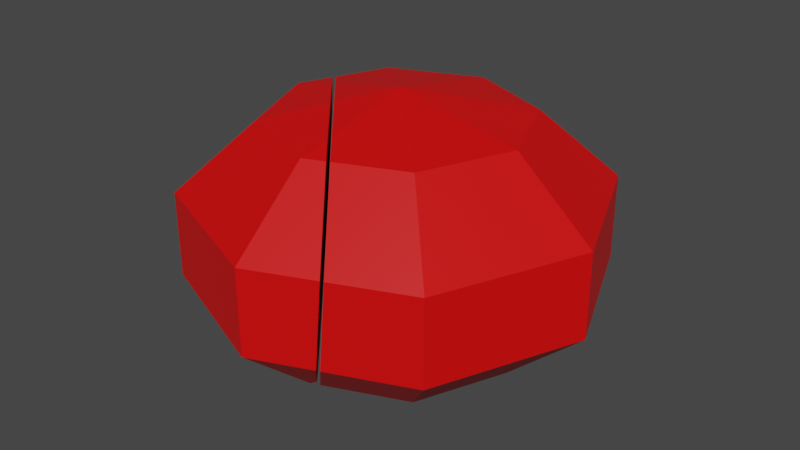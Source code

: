 # Source: Cheese_ball_broken.blend  (saved by Blender 2.82.7; exported with 4.5.12 LTS)
import bpy
from mathutils import Matrix  # noqa: F401  (used for matrix-valued properties, if any)

bpy.ops.wm.read_factory_settings(use_empty=True)
scene = bpy.context.scene
scene.name = 'Scene'

# ---- collections
col_collection = bpy.data.collections.new('Collection'); scene.collection.children.link(col_collection)

# ---- materials (node trees are filled in below, after node groups)
mat_material_003 = bpy.data.materials.new('Material.003')
mat_material_003.use_transparent_shadow = False

# ---- material node trees
mat_material_003.use_nodes = True; mat_material_003.node_tree.nodes.clear()
_N = mat_material_003.node_tree.nodes; _L = mat_material_003.node_tree.links
n0 = _N.new('ShaderNodeOutputMaterial'); n0.name = 'Material Output'; n0.location = (300, 300)
n1 = _N.new('ShaderNodeBsdfPrincipled'); n1.name = 'Principled BSDF'; n1.location = (10, 300)
n1.distribution = 'GGX'
n1.subsurface_method = 'BURLEY'
n1.inputs[0].default_value = (0.8, 0.0, 0.000269, 1.0)
n1.inputs[3].default_value = 1.45
n1.inputs[27].default_value = (0.0, 0.0, 0.0, 1.0)
n1.inputs[28].default_value = 1.0
_L.new(n1.outputs[0], n0.inputs[0])
n0.is_active_output = True

# ---- world
world_world = bpy.data.worlds.new('World'); scene.world = world_world
world_world.use_nodes = True; world_world.node_tree.nodes.clear()
_N = world_world.node_tree.nodes; _L = world_world.node_tree.links
n0 = _N.new('ShaderNodeOutputWorld'); n0.name = 'World Output'; n0.location = (300, 300)
n1 = _N.new('ShaderNodeBackground'); n1.name = 'Background'; n1.location = (10, 300)
n1.inputs[0].default_value = (0.05088, 0.05088, 0.05088, 1.0)
_L.new(n1.outputs[0], n0.inputs[0])
n0.is_active_output = True
world_world.color = (0.05088, 0.05088, 0.05088)
world_world.use_sun_shadow = False
world_world.sun_shadow_jitter_overblur = 0.0

# ---- meshes
me_cheese_ball_cell_002 = bpy.data.meshes.new('Cheese ball_cell.002')
me_cheese_ball_cell_002.from_pydata([(0.0, 0.06364, -0.07258), (0.0, 0.02431, -0.1174), (0.0, -0.02431, -0.1174), (0.0, -0.06364, -0.07258), (0.05132, 0.06364, -0.05132), (0.08304, 0.02431, -0.08304), (0.08304, -0.02431, -0.08304), (0.05132, -0.06364, -0.05132), (0.07258, 0.06364, -2.192e-07), (0.1174, 0.02431, -8.054e-08), (0.1174, -0.02431, 9.917e-08), (0.07258, -0.06364, 2.415e-07), (0.0, -0.07866, 2.959e-07), (0.05132, 0.06364, 0.05132), (0.08304, 0.02431, 0.08304), (0.08304, -0.02431, 0.08304), (0.05132, -0.06364, 0.05132), (-7.451e-09, 0.07866, -2.661e-07), (-0.05132, 0.06364, -0.05132), (-0.08304, 0.02431, -0.08304), (-0.08304, -0.02431, -0.08304), (-0.05132, -0.06364, -0.05132), (0.04003, 0.02431, 0.1009), (0.03676, -0.02431, 0.1022), (0.005104, -0.06364, 0.07046), (-3.725e-09, -0.06523, 0.06485), (-3.725e-09, 0.06813, 0.05086), (0.01371, 0.06364, 0.0669), (0.02315, 0.04947, 0.07914), (-0.05744, -0.06677, 2.454e-07), (-0.06766, -0.06364, -0.01188), (-0.03064, -0.06969, 0.03064), (-0.02364, 0.07174, 0.02364), (-0.09701, -0.02431, -0.04932), (-0.0447, 0.06941, -2.364e-07), (-0.06384, 0.06364, -0.02111), (-0.08022, -0.04682, -0.02785), (-0.09554, 0.02431, -0.05286), (0.02315, 0.04947, 0.07914), (0.04003, 0.02431, 0.1009), (0.03676, -0.02431, 0.1022), (0.005104, -0.06364, 0.07046), (-3.725e-09, -0.06523, 0.06485), (-3.725e-09, 0.06813, 0.05086), (0.01371, 0.06364, 0.0669), (-0.05744, -0.06677, 2.454e-07), (-0.06766, -0.06364, -0.01188), (-0.03064, -0.06969, 0.03064), (-0.02364, 0.07174, 0.02364), (-0.0447, 0.06941, -2.364e-07), (-0.06384, 0.06364, -0.02111), (-0.09701, -0.02431, -0.04932), (-0.08022, -0.04682, -0.02785), (-0.09554, 0.02431, -0.05286)], [], [(12, 3, 7), (2, 1, 5, 6), (0, 17, 4), (3, 2, 6, 7), (1, 0, 4, 5), (5, 4, 8, 9), (12, 7, 11), (6, 5, 9, 10), (4, 17, 8), (7, 6, 10, 11), (9, 8, 13, 14), (12, 11, 16), (10, 9, 14, 15), (8, 17, 13), (11, 10, 15, 16), (14, 13, 44, 38, 39), (12, 16, 41, 42), (15, 14, 39, 40), (13, 17, 43, 44), (16, 15, 40, 41), (12, 42, 47), (12, 47, 45), (12, 45, 46, 21), (19, 18, 0, 1), (12, 21, 3), (20, 19, 1, 2), (18, 17, 0), (21, 20, 2, 3), (34, 32, 17), (37, 50, 18, 19), (28, 27, 26, 48, 49, 35, 53, 51, 52), (46, 36, 33, 20, 21), (50, 34, 17, 18), (52, 30, 29, 31, 25, 24, 23, 22, 28), (33, 37, 19, 20), (32, 43, 17)])
_k = set([(22, 23), (22, 28), (23, 24), (24, 25), (25, 31), (26, 27), (26, 48), (27, 28), (29, 30), (29, 31), (30, 52), (32, 34), (32, 43), (33, 36), (33, 37), (34, 50), (35, 49), (35, 53), (36, 46), (37, 50), (38, 39), (38, 44), (39, 40), (40, 41), (41, 42), (42, 47), (43, 44), (45, 46), (45, 47), (48, 49), (51, 52), (51, 53)])
me_cheese_ball_cell_002.attributes.new('sharp_edge', 'BOOLEAN', 'EDGE').data.foreach_set('value', [ (min(e.vertices), max(e.vertices)) in _k for e in me_cheese_ball_cell_002.edges])
_uv = me_cheese_ball_cell_002.uv_layers.new(name='UVMap')
_uv.uv.foreach_set('vector', [0.6875, 0.0, 0.75, 0.2, 0.625, 0.2, 0.75, 0.4, 0.75, 0.6, 0.625, 0.6, 0.625, 0.4, 0.75, 0.8, 0.6875, 1.0, 0.625, 0.8, 0.75, 0.2, 0.75, 0.4, 0.625, 0.4, 0.625, 0.2, 0.75, 0.6, 0.75, 0.8, 0.625, 0.8, 0.625, 0.6, 0.625, 0.6, 0.625, 0.8, 0.5, 0.8, 0.5, 0.6, 0.5625, 0.0, 0.625, 0.2, 0.5, 0.2, 0.625, 0.4, 0.625, 0.6, 0.5, 0.6, 0.5, 0.4, 0.625, 0.8, 0.5625, 1.0, 0.5, 0.8, 0.625, 0.2, 0.625, 0.4, 0.5, 0.4, 0.5, 0.2, 0.5, 0.6, 0.5, 0.8, 0.375, 0.8, 0.375, 0.6, 0.4375, 0.0, 0.5, 0.2, 0.375, 0.2, 0.5, 0.4, 0.5, 0.6, 0.375, 0.6, 0.375, 0.4, 0.5, 0.8, 0.4375, 1.0, 0.375, 0.8, 0.5, 0.2, 0.5, 0.4, 0.375, 0.4, 0.375, 0.2, 0.375, 0.6, 0.375, 0.8, 0.2834, 0.8, 0.2956, 0.728, 0.3103, 0.6, 0.3125, 0.0, 0.375, 0.2, 0.2624, 0.2, 0.2567, 0.1787, 0.375, 0.4, 0.375, 0.6, 0.3103, 0.6, 0.3053, 0.4, 0.375, 0.8, 0.3125, 1.0, 0.2687, 0.8598, 0.2834, 0.8, 0.375, 0.2, 0.375, 0.4, 0.3053, 0.4, 0.2624, 0.2, 0.1875, 0.0, 0.2433, 0.1787, 0.1502, 0.1194, 0.0625, 0.0, 0.09981, 0.1194, 0.01303, 0.1583, 0.9375, 0.0, 0.987, 0.1583, 0.9711, 0.2, 0.875, 0.2, 0.875, 0.6, 0.875, 0.8, 0.75, 0.8, 0.75, 0.6, 0.8125, 0.0, 0.875, 0.2, 0.75, 0.2, 0.875, 0.4, 0.875, 0.6, 0.75, 0.6, 0.75, 0.4, 0.875, 0.8, 0.8125, 1.0, 0.75, 0.8, 0.875, 0.2, 0.875, 0.4, 0.75, 0.4, 0.75, 0.2, 0.02401, 0.8768, 0.09129, 0.9079, 0.0625, 1.0, 0.9204, 0.6, 0.9486, 0.8, 0.875, 0.8, 0.875, 0.6, 0.3089, 0.3089, 0.3433, 0.2539, 0.393, 0.2365, 0.4787, 0.2225, 0.555, 0.2316, 0.6244, 0.2541, 0.739, 0.4068, 0.744, 0.5956, 0.6829, 0.6829, 0.9711, 0.2, 0.9466, 0.2855, 0.9258, 0.4, 0.875, 0.4, 0.875, 0.2, 0.9486, 0.8, 0.976, 0.8768, 0.9375, 1.0, 0.875, 0.8, 1.0, 0.6829, 0.8788, 0.6269, 0.8251, 0.5853, 0.7066, 0.4781, 0.6043, 0.3583, 0.5909, 0.3387, 0.6327, 0.2278, 0.8263, 0.2328, 1.0, 0.3089, 0.9258, 0.4, 0.9204, 0.6, 0.875, 0.6, 0.875, 0.4, 0.1587, 0.9079, 0.2313, 0.8598, 0.1875, 1.0])
me_cheese_ball_cell_002.materials.append(mat_material_003)
me_cheese_ball_cell_002.use_remesh_fix_poles = True
me_cheese_ball_cell_002.use_remesh_preserve_attributes = False
me_cheese_ball_cell_002.use_mirror_vertex_groups = False
me_cheese_ball_cell_002.update()
me_cheese_ball_cell_003 = bpy.data.meshes.new('Cheese ball_cell.003')
me_cheese_ball_cell_003.from_pydata([(0.0, 0.06364, 0.07258), (3.725e-09, 0.02431, 0.1174), (3.725e-09, -0.02431, 0.1174), (-3.725e-09, -0.06364, 0.07258), (-0.05132, 0.06364, 0.05132), (-0.08304, 0.02431, 0.08304), (-0.08304, -0.02431, 0.08304), (-0.05132, -0.06364, 0.05132), (-0.07258, 0.06364, -2.229e-07), (-0.1174, 0.02431, -8.054e-08), (-0.1174, -0.02431, 9.544e-08), (-0.07258, -0.06364, 2.304e-07), (-0.09774, -0.02431, -0.04756), (-0.08263, 0.04127, -0.03733), (-0.09629, 0.02431, -0.05104), (-0.05972, -0.0663, 2.4e-07), (-0.06839, -0.06364, -0.01011), (-0.04726, 0.06888, -2.419e-07), (-0.06463, 0.06364, -0.01919), (-0.03189, -0.06932, 0.03189), (-0.02502, 0.07134, 0.02502), (-3.725e-09, -0.06467, 0.06759), (0.0, 0.06751, 0.05384), (0.01183, 0.06364, 0.06768), (0.03812, 0.02431, 0.1016), (0.03487, -0.02431, 0.103), (0.01047, -0.05472, 0.07842), (-0.06463, 0.06364, -0.01919), (-0.08263, 0.04127, -0.03733), (-0.09629, 0.02431, -0.05104), (-0.09774, -0.02431, -0.04756), (-0.05972, -0.0663, 2.4e-07), (-0.06839, -0.06364, -0.01011), (-0.04726, 0.06888, -2.419e-07), (-0.03189, -0.06932, 0.03189), (-0.02502, 0.07134, 0.02502), (-3.725e-09, -0.06467, 0.06759), (0.0, 0.06751, 0.05384), (0.01183, 0.06364, 0.06768), (0.03812, 0.02431, 0.1016), (0.03487, -0.02431, 0.103), (0.01047, -0.05472, 0.07842), (-3.725e-09, -0.06364, 0.07258)], [], [(1, 0, 4, 5), (2, 1, 5, 6), (0, 37, 35, 4), (42, 2, 6, 7), (5, 4, 8, 9), (6, 5, 9, 10), (4, 35, 33, 8), (7, 6, 10, 11), (9, 8, 27, 28, 29), (10, 9, 29, 30), (8, 33, 27), (11, 10, 30, 16), (26, 3, 36, 34, 31, 32, 12, 14, 13), (40, 39, 1, 2), (39, 38, 0, 1), (42, 41, 40, 2), (38, 37, 0), (19, 21, 42, 7), (13, 18, 17, 20, 22, 23, 24, 25, 26), (15, 19, 7, 11), (16, 15, 11)])
_k = set([(3, 26), (3, 36), (12, 14), (12, 32), (13, 14), (13, 18), (15, 16), (15, 19), (16, 30), (17, 18), (17, 20), (19, 21), (20, 22), (21, 42), (22, 23), (23, 24), (24, 25), (25, 26), (27, 28), (27, 33), (28, 29), (29, 30), (31, 32), (31, 34), (33, 35), (34, 36), (35, 37), (37, 38), (38, 39), (39, 40), (40, 41), (41, 42)])
me_cheese_ball_cell_003.attributes.new('sharp_edge', 'BOOLEAN', 'EDGE').data.foreach_set('value', [ (min(e.vertices), max(e.vertices)) in _k for e in me_cheese_ball_cell_003.edges])
_uv = me_cheese_ball_cell_003.uv_layers.new(name='UVMap')
_uv.uv.foreach_set('vector', [0.25, 0.6, 0.25, 0.8, 0.125, 0.8, 0.125, 0.6, 0.25, 0.4, 0.25, 0.6, 0.125, 0.6, 0.125, 0.4, 0.25, 0.8, 0.2339, 0.8516, 0.157, 0.9025, 0.125, 0.8, 0.25, 0.2, 0.25, 0.4, 0.125, 0.4, 0.125, 0.2, 0.125, 0.6, 0.125, 0.8, 0.0, 0.8, 0.0, 0.6, 0.125, 0.4, 0.125, 0.6, 0.0, 0.6, 0.0, 0.4, 0.125, 0.8, 0.09297, 0.9025, 0.0218, 0.8698, 0.0, 0.8, 0.125, 0.2, 0.125, 0.4, 0.0, 0.4, 0.0, 0.2, 1.0, 0.6, 1.0, 0.8, 0.9532, 0.8, 0.9327, 0.6862, 0.9232, 0.6, 1.0, 0.4, 1.0, 0.6, 0.9232, 0.6, 0.9284, 0.4, 1.0, 0.8, 0.9782, 0.8698, 0.9532, 0.8, 1.0, 0.2, 1.0, 0.4, 0.9284, 0.4, 0.9754, 0.2, 0.2864, 0.2864, 0.3152, 0.2517, 0.3285, 0.2477, 0.4565, 0.2295, 0.5681, 0.2412, 0.6028, 0.2515, 0.7202, 0.4042, 0.714, 0.5931, 0.6591, 0.6591, 0.3025, 0.4, 0.3074, 0.6, 0.25, 0.6, 0.25, 0.4, 0.3074, 0.6, 0.2788, 0.8, 0.25, 0.8, 0.25, 0.6, 0.258, 0.2, 0.2712, 0.2454, 0.3025, 0.4, 0.25, 0.4, 0.2788, 0.8, 0.2661, 0.8516, 0.25, 0.8, 0.1487, 0.1243, 0.2457, 0.1862, 0.25, 0.2, 0.125, 0.2, 1.0, 0.6591, 0.8548, 0.6007, 0.7726, 0.5389, 0.6825, 0.4584, 0.6045, 0.3656, 0.575, 0.3211, 0.6184, 0.2117, 0.8028, 0.2073, 1.0, 0.2864, 0.01107, 0.1646, 0.1013, 0.1243, 0.125, 0.2, 0.0, 0.2, 0.9754, 0.2, 0.9889, 0.1646, 1.0, 0.2])
me_cheese_ball_cell_003.materials.append(mat_material_003)
me_cheese_ball_cell_003.use_remesh_fix_poles = True
me_cheese_ball_cell_003.use_remesh_preserve_attributes = False
me_cheese_ball_cell_003.use_mirror_vertex_groups = False
me_cheese_ball_cell_003.update()

# ---- objects
ob_cheese_ball_cell = bpy.data.objects.new('Cheese ball_cell', me_cheese_ball_cell_002)
ob_cheese_ball_cell_001 = bpy.data.objects.new('Cheese ball_cell.001', me_cheese_ball_cell_003)

# ---- transforms, parenting, visibility, modifiers, constraints
ob_cheese_ball_cell.location = (0.0, 0.0, 0.0)
ob_cheese_ball_cell.rotation_euler = (1.571, -0.0, 0.0)
ob_cheese_ball_cell.lineart.crease_threshold = 0.0
ob_cheese_ball_cell_001.location = (0.0, 0.0, 0.0)
ob_cheese_ball_cell_001.rotation_euler = (1.571, -0.0, 0.0)
ob_cheese_ball_cell_001.lineart.crease_threshold = 0.0

# ---- collection membership
col_collection.objects.link(ob_cheese_ball_cell)
col_collection.objects.link(ob_cheese_ball_cell_001)

# ---- scene / render settings (as saved in the file)
scene.frame_start = 1; scene.frame_end = 250; scene.frame_set(1)
scene.render.engine = 'BLENDER_EEVEE_NEXT'
scene.cycles.use_denoising = False
scene.cycles.samples = 128
scene.cycles.sampling_pattern = 'TABULATED_SOBOL'
scene.cycles.use_adaptive_sampling = False
scene.cycles.use_light_tree = False
scene.view_settings.view_transform = 'Filmic'
bpy.context.view_layer.update()

# ---- added for rendering (the .blend has no active camera and no usable light): camera, sun
cam_auto = bpy.data.cameras.new('AutoCamera')
cam_auto.lens = 50.0
cam_auto.sensor_width = 36.0
cam_auto.clip_end = 1000.0
ob_auto_camera = bpy.data.objects.new('AutoCamera', cam_auto)
scene.collection.objects.link(ob_auto_camera)
ob_auto_camera.location = (0.340045, -0.408054, 0.272036)
ob_auto_camera.rotation_euler = (1.09748, -7.21219e-08, 0.694738)
scene.camera = ob_auto_camera
light_auto_sun = bpy.data.lights.new('AutoSun', 'SUN')
light_auto_sun.energy = 3.0
light_auto_sun.angle = 0.0523599
ob_auto_sun = bpy.data.objects.new('AutoSun', light_auto_sun)
scene.collection.objects.link(ob_auto_sun)
ob_auto_sun.rotation_euler = (0.872665, 0.174533, 0.523599)
bpy.context.view_layer.update()
